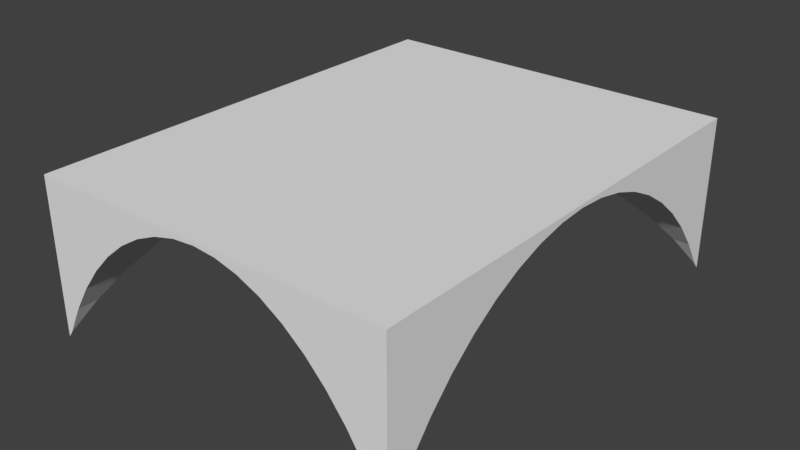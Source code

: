 # Source: Ceiling_2.75x3.75x2.blend  (saved by Blender 2.79.0; exported with 4.5.12 LTS)
import bpy
from mathutils import Matrix  # noqa: F401  (used for matrix-valued properties, if any)

bpy.ops.wm.read_factory_settings(use_empty=True)
scene = bpy.context.scene
scene.name = 'Scene'

# ---- collections
col_collection_1 = bpy.data.collections.new('Collection 1'); scene.collection.children.link(col_collection_1)

# ---- world
world_world = bpy.data.worlds.new('World'); scene.world = world_world
world_world.color = (0.05088, 0.05088, 0.05088)
world_world.use_sun_shadow = False
world_world.sun_shadow_jitter_overblur = 0.0
world_world.cycles.sampling_method = 'MANUAL'

# ---- meshes
me_plane = bpy.data.meshes.new('Plane')
me_plane.from_pydata([(-4.0, -0.4346, 0.2532), (1.287e-05, -0.4346, 0.2532), (-4.0, 3.565, 0.2532), (1.287e-05, 3.565, 0.2532), (-4.0, 3.347, -0.65), (1.287e-05, 3.347, -0.65), (-4.0, 3.164, -0.4523), (1.287e-05, 3.164, -0.4523), (-4.0, -0.03272, -0.4523), (1.287e-05, -0.03272, -0.4523), (-4.0, 0.1659, -0.2769), (1.287e-05, 0.1659, -0.2769), (-4.0, -0.3819, -0.8681), (1.287e-05, -0.3819, -0.8681), (-4.0, -0.2159, -0.65), (1.287e-05, -0.2159, -0.65), (-4.0, 3.513, -0.8681), (1.287e-05, 3.513, -0.8681), (-4.0, 0.3779, -0.1255), (1.287e-05, 0.3779, -0.1255), (-4.0, 0.8341, 0.09953), (1.287e-05, 0.8341, 0.09953), (-4.0, 2.529, 0.000347), (1.287e-05, 2.529, 0.0003475), (-4.0, 2.753, -0.1255), (1.287e-05, 2.753, -0.1255), (-4.0, 2.297, 0.09953), (1.287e-05, 2.297, 0.09953), (-4.0, 2.965, -0.2769), (1.287e-05, 2.965, -0.2769), (-4.0, 0.6014, 0.0003462), (1.287e-05, 0.6014, 0.0003465), (-4.0, 2.057, 0.1711), (1.287e-05, 2.057, 0.1711), (-4.0, 1.074, 0.1711), (1.287e-05, 1.074, 0.1711), (-4.0, 1.812, 0.2143), (1.287e-05, 1.812, 0.2143), (-4.0, 1.319, 0.2143), (1.287e-05, 1.319, 0.2143), (-4.0, 1.565, 0.2287), (1.287e-05, 1.565, 0.2287), (-3.781, 3.565, -0.65), (-3.781, -0.4346, -0.65), (-0.4019, 3.565, -0.4523), (-0.4019, -0.4346, -0.4523), (-0.6004, 3.565, -0.2769), (-0.6004, -0.4346, -0.2769), (-3.947, 3.565, -0.8681), (-3.947, -0.4346, -0.8681), (-0.2187, 3.565, -0.65), (-0.2187, -0.4346, -0.65), (-3.598, 3.565, -0.4523), (-3.598, -0.4346, -0.4523), (-0.05265, 3.565, -0.8681), (-0.05265, -0.4346, -0.8681), (-0.8125, 3.565, -0.1255), (-0.8125, -0.4346, -0.1255), (-3.4, 3.565, -0.2769), (-3.4, -0.4346, -0.2769), (-1.269, 3.565, 0.09953), (-1.269, -0.4346, 0.09953), (-2.964, 3.565, 0.0003473), (-2.964, -0.4346, 0.0003471), (-1.036, 3.565, 0.0003463), (-1.036, -0.4346, 0.0003463), (-2.731, 3.565, 0.09953), (-2.731, -0.4346, 0.09953), (-3.188, 3.565, -0.1255), (-3.188, -0.4346, -0.1255), (-2.491, 3.565, 0.1711), (-2.491, -0.4346, 0.1711), (-1.509, 3.565, 0.1711), (-1.509, -0.4346, 0.1711), (-1.753, 3.565, 0.2143), (-1.753, -0.4346, 0.2143), (-2.247, 3.565, 0.2143), (-2.247, -0.4346, 0.2143), (-2.0, 3.565, 0.2287), (-2.0, -0.4346, 0.2287), (1.287e-05, 3.517, -0.8743), (-0.04103, 3.565, -0.8868), (1.287e-05, 3.565, -0.9181), (-3.959, 3.565, -0.8868), (-4.0, 3.524, -0.8868), (-4.0, 3.565, -0.9181), (-0.04242, -0.4346, -0.8845), (1.287e-05, -0.3921, -0.8845), (1.287e-05, -0.4346, -0.9181), (-4.0, -0.3935, -0.8868), (-3.951, -0.4346, -0.8743), (-4.0, -0.4346, -0.9181), (-3.822, 3.347, -0.65), (-3.781, 3.388, -0.65), (-3.781, -0.2647, -0.65), (-3.822, -0.2159, -0.65), (-0.4019, 3.205, -0.4523), (-0.3531, 3.164, -0.4523), (-0.3594, -0.03272, -0.4523), (-0.4019, -0.07515, -0.4523), (-0.5516, 2.965, -0.2769), (-0.6004, 3.006, -0.2769), (-0.6004, 0.1234, -0.2769), (-0.558, 0.1659, -0.2769), (-3.988, 3.513, -0.8681), (-3.947, 3.554, -0.8681), (-3.947, -0.4307, -0.8681), (-3.988, -0.3819, -0.8681), (-0.1699, 3.347, -0.65), (-0.2187, 3.388, -0.65), (-0.2187, -0.2583, -0.65), (-0.1762, -0.2159, -0.65), (-3.598, 3.205, -0.4523), (-3.639, 3.164, -0.4523), (-3.639, -0.03272, -0.4523), (-3.598, -0.08151, -0.4523), (-0.05265, 3.554, -0.8681), (-0.003854, 3.513, -0.8681), (-0.01022, -0.3819, -0.8681), (-0.05265, -0.4243, -0.8681), (-0.7637, 2.753, -0.1255), (-0.8125, 2.794, -0.1255), (-0.8125, 0.3355, -0.1255), (-0.77, 0.3779, -0.1255), (-3.4, 3.006, -0.2769), (-3.441, 2.965, -0.2769), (-3.4, 0.1171, -0.2769), (-3.441, 0.1659, -0.2769), (-1.22, 2.297, 0.09953), (-1.269, 2.338, 0.09953), (-1.226, 0.8341, 0.09953), (-1.269, 0.7917, 0.09953), (-3.005, 2.529, 0.0003473), (-2.964, 2.571, 0.0003473), (-2.964, 0.5526, 0.0003473), (-3.005, 0.6014, 0.0003473), (-1.036, 2.571, 0.0003463), (-0.9871, 2.529, 0.0003463), (-0.9935, 0.6014, 0.0003463), (-1.036, 0.5589, 0.0003463), (-2.731, 2.338, 0.09953), (-2.772, 2.297, 0.09953), (-2.772, 0.8341, 0.09953), (-2.731, 0.7853, 0.09953), (-3.229, 2.753, -0.1255), (-3.188, 2.794, -0.1255), (-3.229, 0.3779, -0.1255), (-3.188, 0.3291, -0.1255), (-2.491, 2.098, 0.1711), (-2.532, 2.057, 0.1711), (-2.532, 1.074, 0.1711), (-2.491, 1.025, 0.1711), (-1.46, 2.057, 0.1711), (-1.509, 2.098, 0.1711), (-1.509, 1.032, 0.1711), (-1.466, 1.074, 0.1711), (-1.704, 1.812, 0.2143), (-1.753, 1.853, 0.2143), (-1.753, 1.273, 0.2143), (-1.707, 1.319, 0.2143), (-2.247, 1.853, 0.2143), (-2.288, 1.812, 0.2143), (-2.288, 1.319, 0.2143), (-2.247, 1.27, 0.2143), (-2.0, 1.606, 0.2287), (-1.951, 1.565, 0.2287), (-2.0, 1.517, 0.2287), (-2.041, 1.565, 0.2287)], [], [(0, 1, 3, 2), (59, 126, 147, 69), (14, 95, 107, 12), (105, 48, 42, 93), (160, 76, 78, 164), (77, 163, 166, 79), (48, 105, 83), (140, 66, 70, 148), (124, 58, 68, 145), (43, 94, 115, 53), (145, 68, 62, 133), (112, 52, 58, 124), (49, 106, 94, 43), (106, 49, 90), (67, 143, 151, 71), (69, 147, 134, 63), (85, 84, 16, 4, 6, 28, 24, 22, 26, 32, 36, 40, 38, 34, 20, 30, 18, 10, 8, 14, 12, 89, 91, 0, 2), (116, 54, 81), (71, 151, 163, 77), (53, 115, 126, 59), (148, 70, 76, 160), (63, 134, 143, 67), (22, 132, 141, 26), (87, 118, 13), (100, 97, 7, 29), (36, 161, 167, 40), (159, 165, 41, 39), (91, 90, 49, 43, 53, 59, 69, 63, 67, 71, 77, 79, 75, 73, 61, 65, 57, 47, 45, 51, 55, 86, 88, 1, 0), (165, 156, 37, 41), (45, 99, 110, 51), (65, 139, 122, 57), (24, 144, 132, 22), (75, 158, 154, 73), (153, 72, 60, 129), (129, 60, 64, 136), (18, 146, 127, 10), (136, 64, 56, 121), (10, 127, 114, 8), (28, 125, 144, 24), (128, 137, 23, 27), (84, 104, 16), (4, 92, 113, 6), (101, 46, 44, 96), (16, 104, 92, 4), (138, 130, 21, 31), (130, 155, 35, 21), (8, 114, 95, 14), (93, 42, 52, 112), (17, 117, 80), (51, 110, 119, 55), (12, 107, 89), (54, 50, 44, 46, 56, 64, 60, 72, 74, 78, 76, 70, 66, 62, 68, 58, 52, 42, 48, 83, 85, 2, 3, 82, 81), (57, 122, 102, 47), (164, 78, 74, 157), (157, 74, 72, 153), (38, 162, 150, 34), (40, 167, 162, 38), (96, 44, 50, 109), (98, 103, 11, 9), (97, 108, 5, 7), (6, 113, 125, 28), (61, 131, 139, 65), (121, 56, 46, 101), (30, 135, 146, 18), (20, 142, 135, 30), (73, 154, 131, 61), (152, 128, 27, 33), (55, 119, 86), (155, 159, 39, 35), (156, 152, 33, 37), (111, 98, 9, 15), (47, 102, 99, 45), (79, 166, 158, 75), (26, 141, 149, 32), (133, 62, 66, 140), (118, 111, 15, 13), (108, 117, 17, 5), (32, 149, 161, 36), (34, 150, 142, 20), (123, 138, 31, 19), (137, 120, 25, 23), (109, 50, 54, 116), (103, 123, 19, 11), (120, 100, 29, 25), (80, 81, 82), (83, 84, 85), (86, 87, 88), (89, 90, 91), (164, 165, 166, 167), (93, 112, 113, 92), (95, 114, 115, 94), (101, 96, 97, 100), (103, 98, 99, 102), (92, 104, 105, 93), (107, 95, 94, 106), (109, 116, 117, 108), (111, 118, 119, 110), (96, 109, 108, 97), (98, 111, 110, 99), (86, 119, 118, 87), (89, 107, 106, 90), (83, 105, 104, 84), (80, 117, 116, 81), (121, 101, 100, 120), (123, 103, 102, 122), (125, 113, 112, 124), (131, 154, 155, 130), (133, 140, 141, 132), (135, 142, 143, 134), (129, 136, 137, 128), (130, 138, 139, 131), (127, 146, 147, 126), (145, 133, 132, 144), (146, 135, 134, 147), (136, 121, 120, 137), (138, 123, 122, 139), (114, 127, 126, 115), (144, 125, 124, 145), (140, 148, 149, 141), (142, 150, 151, 143), (153, 129, 128, 152), (157, 153, 152, 156), (159, 155, 154, 158), (148, 160, 161, 149), (150, 162, 163, 151), (160, 164, 167, 161), (162, 167, 166, 163), (164, 157, 156, 165), (158, 166, 165, 159), (88, 87, 13, 15, 9, 11, 19, 31, 21, 35, 39, 41, 37, 33, 27, 23, 25, 29, 7, 5, 17, 80, 82, 3, 1)])
me_plane.use_remesh_preserve_volume = False
me_plane.use_remesh_preserve_attributes = False
me_plane.use_mirror_vertex_groups = False
me_plane.update()

# ---- objects
ob_ceiling_4x4 = bpy.data.objects.new('Ceiling_4x4', me_plane)

# ---- transforms, parenting, visibility, modifiers, constraints
ob_ceiling_4x4.location = (-5.245e-06, 0.3802, 1.747)
ob_ceiling_4x4.scale = (0.6875, 0.875, 1.0)
ob_ceiling_4x4.lineart.crease_threshold = 0.0

# ---- collection membership
col_collection_1.objects.link(ob_ceiling_4x4)

# ---- scene / render settings (as saved in the file)
scene.frame_start = 1; scene.frame_end = 250; scene.frame_set(1)
scene.render.engine = 'BLENDER_EEVEE_NEXT'
scene.render.resolution_percentage = 50
scene.render.dither_intensity = 0.0
scene.cycles.use_denoising = False
scene.cycles.samples = 128
scene.cycles.sampling_pattern = 'TABULATED_SOBOL'
scene.cycles.use_adaptive_sampling = False
scene.cycles.use_light_tree = False
scene.cycles.blur_glossy = 0.0
scene.cycles.sample_clamp_indirect = 0.0
scene.view_settings.view_transform = 'Standard'
bpy.context.view_layer.update()

# ---- added for rendering (the .blend has no active camera and no usable light): camera, sun
cam_auto = bpy.data.cameras.new('AutoCamera')
cam_auto.lens = 50.0
cam_auto.sensor_width = 36.0
cam_auto.clip_end = 1000.0
ob_auto_camera = bpy.data.objects.new('AutoCamera', cam_auto)
scene.collection.objects.link(ob_auto_camera)
ob_auto_camera.location = (2.88349, -3.36024, 4.82114)
ob_auto_camera.rotation_euler = (1.09748, -7.21219e-08, 0.694738)
scene.camera = ob_auto_camera
light_auto_sun = bpy.data.lights.new('AutoSun', 'SUN')
light_auto_sun.energy = 3.0
light_auto_sun.angle = 0.0523599
ob_auto_sun = bpy.data.objects.new('AutoSun', light_auto_sun)
scene.collection.objects.link(ob_auto_sun)
ob_auto_sun.rotation_euler = (0.872665, 0.174533, 0.523599)
bpy.context.view_layer.update()
